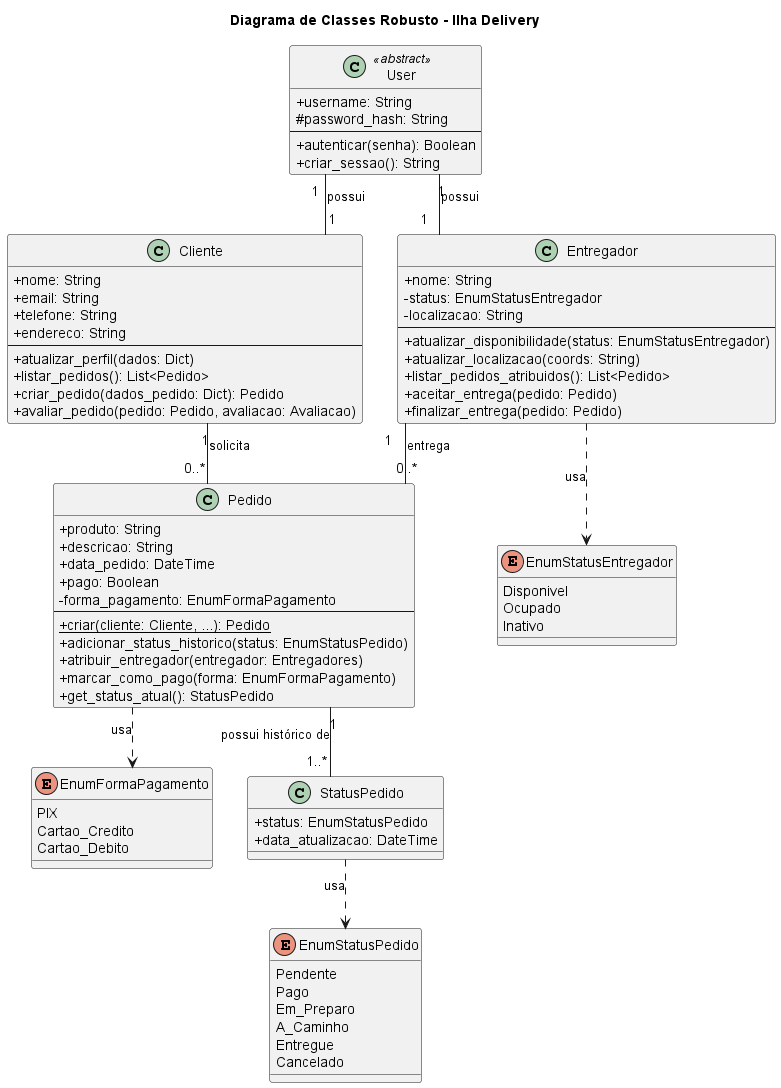

The diagram above was rendered by PlantUML. Its source (embedded in the PNG):
@startuml Diagrama de Classe 2.0
'=============== DIAGRAMA DE CLASSES ROBUSTO - ILHA DELIVERY ===============

title "Diagrama de Classes Robusto - Ilha Delivery"
skinparam classAttributeIconSize 0
skinparam linetype ortho

' --- ENUMS (Tipos e Estados) ---
enum EnumStatusPedido  {
  Pendente
  Pago
  Em_Preparo
  A_Caminho
  Entregue
  Cancelado
}

enum EnumStatusEntregador  {
  Disponivel
  Ocupado
  Inativo
}

enum EnumFormaPagamento {
  PIX
  Cartao_Credito
  Cartao_Debito
}



class User <<abstract>> {
  + username: String
  # password_hash: String
  --
  + autenticar(senha): Boolean
  + criar_sessao(): String
}

class Cliente {
  + nome: String
  + email: String
  + telefone: String
  + endereco: String
  --
  + atualizar_perfil(dados: Dict)
  + listar_pedidos(): List<Pedido>
  + criar_pedido(dados_pedido: Dict): Pedido
  + avaliar_pedido(pedido: Pedido, avaliacao: Avaliacao)
}

class Entregador{
  + nome: String
  - status: EnumStatusEntregador
  - localizacao: String
  --
  + atualizar_disponibilidade(status: EnumStatusEntregador)
  + atualizar_localizacao(coords: String)
  + listar_pedidos_atribuidos(): List<Pedido>
  + aceitar_entrega(pedido: Pedido)
  + finalizar_entrega(pedido: Pedido)
}

class Pedido {
  + produto: String
  + descricao: String
  + data_pedido: DateTime
  + pago: Boolean
  - forma_pagamento: EnumFormaPagamento
  --
  + {static} criar(cliente: Cliente, ...): Pedido
  + adicionar_status_historico(status: EnumStatusPedido)
  + atribuir_entregador(entregador: Entregadores)
  + marcar_como_pago(forma: EnumFormaPagamento)
  + get_status_atual(): StatusPedido
}

class StatusPedido  {
  + status: EnumStatusPedido
  + data_atualizacao: DateTime
}




' ========== RELACIONAMENTOS E CARDINALIDADE ==========

' Relacionamento de Usuário com perfis
User "1" -- "1" Cliente : possui
User "1" -- "1" Entregador : possui

' Relacionamentos do Pedido
Cliente "1" -- "0..*" Pedido : solicita
Entregador "1" -- "0..*" Pedido : entrega

' Relacionamentos de composição e dependência do Pedido
Pedido "1" -- "1..*" StatusPedido : "possui histórico de"



' Uso dos Enums pelas classes
Pedido ..> EnumFormaPagamento : usa
StatusPedido ..> EnumStatusPedido : usa
Entregador ..> EnumStatusEntregador : usa

@enduml